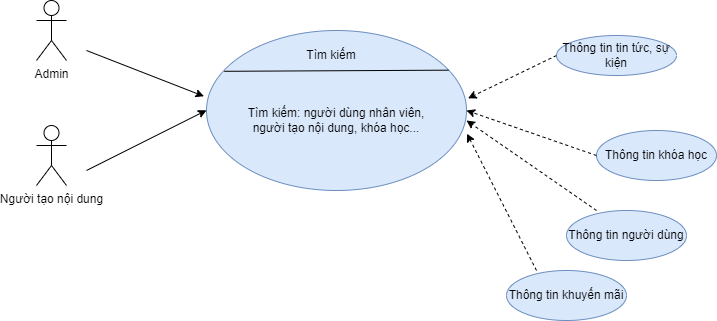

The diagram above was exported from draw.io. Its source (the exported page's mxGraphModel, read from the mxfile embedded in the PNG):
<mxGraphModel dx="889" dy="1607" grid="1" gridSize="10" guides="1" tooltips="1" connect="1" arrows="1" fold="1" page="1" pageScale="1" pageWidth="827" pageHeight="1169" math="0" shadow="0">
  <root>
    <mxCell id="0" />
    <mxCell id="1" parent="0" />
    <mxCell id="Y9PAZPjzRyCW-vI3GZuF-1" value="Người tạo nội dung" style="shape=umlActor;verticalLabelPosition=bottom;verticalAlign=top;html=1;outlineConnect=0;" vertex="1" parent="1">
      <mxGeometry x="230" y="115" width="30" height="60" as="geometry" />
    </mxCell>
    <mxCell id="Y9PAZPjzRyCW-vI3GZuF-2" value="" style="ellipse;whiteSpace=wrap;html=1;fillColor=#dae8fc;strokeColor=#6c8ebf;" vertex="1" parent="1">
      <mxGeometry x="400" y="20" width="260" height="160" as="geometry" />
    </mxCell>
    <mxCell id="Y9PAZPjzRyCW-vI3GZuF-3" value="Tìm kiếm" style="text;html=1;strokeColor=none;fillColor=none;align=center;verticalAlign=middle;whiteSpace=wrap;rounded=0;" vertex="1" parent="1">
      <mxGeometry x="470" y="30" width="110" height="30" as="geometry" />
    </mxCell>
    <mxCell id="Y9PAZPjzRyCW-vI3GZuF-4" value="" style="endArrow=none;html=1;rounded=0;entryX=0.931;entryY=0.248;entryDx=0;entryDy=0;entryPerimeter=0;exitX=0.068;exitY=0.255;exitDx=0;exitDy=0;exitPerimeter=0;" edge="1" parent="1" source="Y9PAZPjzRyCW-vI3GZuF-2" target="Y9PAZPjzRyCW-vI3GZuF-2">
      <mxGeometry width="50" height="50" relative="1" as="geometry">
        <mxPoint x="460" y="60" as="sourcePoint" />
        <mxPoint x="640" y="60" as="targetPoint" />
      </mxGeometry>
    </mxCell>
    <mxCell id="Y9PAZPjzRyCW-vI3GZuF-5" value="Tìm kiếm: người dùng nhân viên,&lt;br&gt;người tạo nội dung, khóa học..." style="text;html=1;strokeColor=none;fillColor=none;align=center;verticalAlign=middle;whiteSpace=wrap;rounded=0;" vertex="1" parent="1">
      <mxGeometry x="430" y="100" width="200" height="20" as="geometry" />
    </mxCell>
    <mxCell id="Y9PAZPjzRyCW-vI3GZuF-7" value="Thông tin khóa học" style="ellipse;whiteSpace=wrap;html=1;fillColor=#dae8fc;strokeColor=#6c8ebf;" vertex="1" parent="1">
      <mxGeometry x="790" y="120" width="120" height="50" as="geometry" />
    </mxCell>
    <mxCell id="Y9PAZPjzRyCW-vI3GZuF-8" value="" style="endArrow=classic;html=1;rounded=0;exitX=0;exitY=0.5;exitDx=0;exitDy=0;dashed=1;entryX=1;entryY=0.5;entryDx=0;entryDy=0;" edge="1" parent="1" source="Y9PAZPjzRyCW-vI3GZuF-7" target="Y9PAZPjzRyCW-vI3GZuF-2">
      <mxGeometry width="50" height="50" relative="1" as="geometry">
        <mxPoint x="600" y="270" as="sourcePoint" />
        <mxPoint x="670" y="110" as="targetPoint" />
      </mxGeometry>
    </mxCell>
    <mxCell id="Y9PAZPjzRyCW-vI3GZuF-9" value="Thông tin người dùng" style="ellipse;whiteSpace=wrap;html=1;fillColor=#dae8fc;strokeColor=#6c8ebf;" vertex="1" parent="1">
      <mxGeometry x="760" y="200" width="120" height="50" as="geometry" />
    </mxCell>
    <mxCell id="Y9PAZPjzRyCW-vI3GZuF-10" value="Thông tin tin tức, sự kiện" style="ellipse;whiteSpace=wrap;html=1;fillColor=#dae8fc;strokeColor=#6c8ebf;" vertex="1" parent="1">
      <mxGeometry x="750" y="25" width="120" height="40" as="geometry" />
    </mxCell>
    <mxCell id="Y9PAZPjzRyCW-vI3GZuF-11" value="" style="endArrow=classic;html=1;rounded=0;dashed=1;exitX=0;exitY=0.5;exitDx=0;exitDy=0;entryX=1.006;entryY=0.424;entryDx=0;entryDy=0;entryPerimeter=0;" edge="1" parent="1" source="Y9PAZPjzRyCW-vI3GZuF-10" target="Y9PAZPjzRyCW-vI3GZuF-2">
      <mxGeometry width="50" height="50" relative="1" as="geometry">
        <mxPoint x="730" y="40" as="sourcePoint" />
        <mxPoint x="670" y="90" as="targetPoint" />
        <Array as="points" />
      </mxGeometry>
    </mxCell>
    <mxCell id="Y9PAZPjzRyCW-vI3GZuF-12" value="" style="endArrow=classic;html=1;rounded=0;dashed=1;exitX=0.25;exitY=0;exitDx=0;exitDy=0;exitPerimeter=0;" edge="1" parent="1" source="Y9PAZPjzRyCW-vI3GZuF-9">
      <mxGeometry width="50" height="50" relative="1" as="geometry">
        <mxPoint x="670" y="300" as="sourcePoint" />
        <mxPoint x="660.0000000000002" y="110" as="targetPoint" />
        <Array as="points" />
      </mxGeometry>
    </mxCell>
    <mxCell id="Y9PAZPjzRyCW-vI3GZuF-13" value="Admin" style="shape=umlActor;verticalLabelPosition=bottom;verticalAlign=top;html=1;outlineConnect=0;" vertex="1" parent="1">
      <mxGeometry x="230" y="-10" width="30" height="60" as="geometry" />
    </mxCell>
    <mxCell id="Y9PAZPjzRyCW-vI3GZuF-14" value="" style="endArrow=classic;html=1;rounded=0;entryX=-0.01;entryY=0.411;entryDx=0;entryDy=0;entryPerimeter=0;" edge="1" parent="1" target="Y9PAZPjzRyCW-vI3GZuF-2">
      <mxGeometry width="50" height="50" relative="1" as="geometry">
        <mxPoint x="280" y="39.99999999999977" as="sourcePoint" />
        <mxPoint x="400" y="100" as="targetPoint" />
      </mxGeometry>
    </mxCell>
    <mxCell id="Y9PAZPjzRyCW-vI3GZuF-15" value="" style="endArrow=classic;html=1;rounded=0;" edge="1" parent="1">
      <mxGeometry width="50" height="50" relative="1" as="geometry">
        <mxPoint x="280" y="160" as="sourcePoint" />
        <mxPoint x="400" y="99.79999999999995" as="targetPoint" />
      </mxGeometry>
    </mxCell>
    <mxCell id="Y9PAZPjzRyCW-vI3GZuF-16" value="Thông tin khuyến mãi" style="ellipse;whiteSpace=wrap;html=1;fillColor=#dae8fc;strokeColor=#6c8ebf;" vertex="1" parent="1">
      <mxGeometry x="700" y="260" width="120" height="50" as="geometry" />
    </mxCell>
    <mxCell id="Y9PAZPjzRyCW-vI3GZuF-17" value="" style="endArrow=classic;html=1;rounded=0;dashed=1;exitX=0.25;exitY=0;exitDx=0;exitDy=0;exitPerimeter=0;entryX=1.002;entryY=0.645;entryDx=0;entryDy=0;entryPerimeter=0;" edge="1" parent="1" source="Y9PAZPjzRyCW-vI3GZuF-16" target="Y9PAZPjzRyCW-vI3GZuF-2">
      <mxGeometry width="50" height="50" relative="1" as="geometry">
        <mxPoint x="610" y="360" as="sourcePoint" />
        <mxPoint x="599.9999999999998" y="169.99999999999977" as="targetPoint" />
        <Array as="points" />
      </mxGeometry>
    </mxCell>
  </root>
</mxGraphModel>